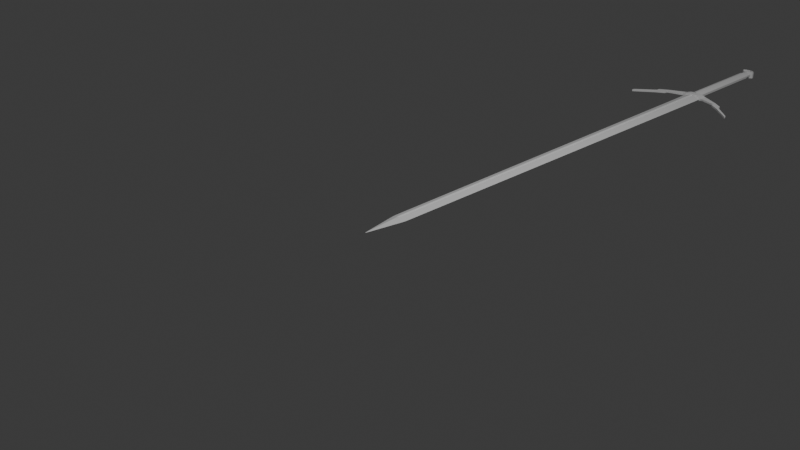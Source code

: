 # Source: Sword_Project5.blend  (saved by Blender 4.0.36; exported with 4.5.12 LTS)
import bpy
from mathutils import Matrix  # noqa: F401  (used for matrix-valued properties, if any)

bpy.ops.wm.read_factory_settings(use_empty=True)
scene = bpy.context.scene
scene.name = 'Scene'

# ---- collections
col_collection = bpy.data.collections.new('Collection'); scene.collection.children.link(col_collection)

# ---- world
world_world = bpy.data.worlds.new('World'); scene.world = world_world
world_world.use_nodes = True; world_world.node_tree.nodes.clear()
_N = world_world.node_tree.nodes; _L = world_world.node_tree.links
n0 = _N.new('ShaderNodeOutputWorld'); n0.name = 'World Output'; n0.location = (300, 300)
n1 = _N.new('ShaderNodeBackground'); n1.name = 'Background'; n1.location = (10, 300)
n1.inputs[0].default_value = (0.05088, 0.05088, 0.05088, 1.0)
_L.new(n1.outputs[0], n0.inputs[0])
n0.is_active_output = True
world_world.color = (0.05088, 0.05088, 0.05088)
world_world.use_sun_shadow = False
world_world.sun_shadow_jitter_overblur = 0.0

# ---- cameras
cam_camera = bpy.data.cameras.new('Camera')
cam_camera.clip_end = 100.0
cam_camera.ortho_scale = 7.314

# ---- lights
light_light = bpy.data.lights.new('Light', 'POINT')
light_light.transmission_factor = 0.0
light_light.use_soft_falloff = False
light_light.energy = 1000.0
light_light.shadow_soft_size = 0.1
light_light.shadow_maximum_resolution = 0.006
light_light.use_absolute_resolution = True

# ---- meshes
me_cube_008 = bpy.data.meshes.new('Cube.008')
me_cube_008.from_pydata([(0.0, -0.5, 0.0), (-0.09, 0.5, 0.0), (0.09, 0.5, 0.0), (-0.09, 0.0, 0.0), (0.0, 0.5, -0.01154), (0.09, 0.0, 0.0), (0.0, 0.5, 0.01154), (-1.341e-09, 0.0, -0.01155), (1.341e-09, 0.0, 0.01155), (-0.01607, 0.5, -0.02464), (0.01607, 0.5, -0.02464), (0.01607, 0.5, 0.02464), (-0.01607, 0.5, 0.02464), (0.01599, 0.0, 0.02467), (-0.01599, 0.0, 0.02467), (0.0, -0.07842, 0.02529), (-0.01599, 0.0, -0.02467), (0.01599, 0.0, -0.02467), (0.0, -0.07842, -0.02529), (-0.01607, 5.3, -0.02464), (0.0, 5.3, -0.01154), (0.0, 5.3, 0.01154), (0.01607, 5.3, 0.02464), (-0.01607, 5.3, 0.02464), (0.01607, 5.3, -0.02464), (-0.09, 5.3, 0.0), (0.09, 5.3, 0.0)], [], [(2, 11, 13, 5), (1, 12, 23, 25), (3, 16, 18, 0), (15, 14, 3, 0), (11, 2, 26, 22), (10, 4, 20, 24), (18, 17, 5, 0), (6, 11, 22, 21), (1, 9, 16, 3), (12, 1, 3, 14), (10, 2, 5, 17), (5, 13, 15, 0), (13, 8, 14, 15), (16, 7, 17, 18), (6, 8, 13, 11), (4, 7, 16, 9), (4, 9, 19, 20), (12, 6, 21, 23), (9, 1, 25, 19), (2, 10, 24, 26), (10, 17, 7, 4), (12, 14, 8, 6)])
_uv = me_cube_008.uv_layers.new(name='UVMap')
_uv.uv.foreach_set('vector', [0.625, 0.5, 0.7277, 0.5, 0.7278, 0.625, 0.625, 0.625, 0.875, 0.5, 0.7723, 0.5, 0.7723, 0.5, 0.875, 0.5, 0.125, 0.625, 0.2278, 0.625, 0.2304, 0.6446, 0.125, 0.75, 0.75, 0.6446, 0.7722, 0.625, 0.875, 0.625, 0.75, 0.75, 0.7277, 0.5, 0.625, 0.5, 0.625, 0.5, 0.7277, 0.5, 0.2723, 0.5, 0.25, 0.5, 0.25, 0.5, 0.2723, 0.5, 0.25, 0.6446, 0.2722, 0.625, 0.375, 0.625, 0.25, 0.75, 0.75, 0.5, 0.7277, 0.5, 0.7277, 0.5, 0.75, 0.5, 0.125, 0.5, 0.2277, 0.5, 0.2278, 0.625, 0.125, 0.625, 0.7723, 0.5, 0.875, 0.5, 0.875, 0.625, 0.7722, 0.625, 0.2723, 0.5, 0.375, 0.5, 0.375, 0.625, 0.2722, 0.625, 0.625, 0.625, 0.7278, 0.625, 0.7304, 0.6446, 0.625, 0.75, 0.75, 0.6361, 0.7611, 0.6306, 0.7722, 0.625, 0.75, 0.6446, 0.2278, 0.625, 0.2333, 0.6306, 0.2389, 0.6361, 0.2304, 0.6446, 0.75, 0.5, 0.75, 0.625, 0.7278, 0.625, 0.7277, 0.5, 0.25, 0.5, 0.25, 0.625, 0.2278, 0.625, 0.2277, 0.5, 0.25, 0.5, 0.2277, 0.5, 0.2277, 0.5, 0.25, 0.5, 0.7723, 0.5, 0.75, 0.5, 0.75, 0.5, 0.7723, 0.5, 0.2277, 0.5, 0.125, 0.5, 0.125, 0.5, 0.2277, 0.5, 0.375, 0.5, 0.2723, 0.5, 0.2723, 0.5, 0.375, 0.5, 0.2723, 0.5, 0.2722, 0.625, 0.25, 0.625, 0.25, 0.5, 0.7723, 0.5, 0.7722, 0.625, 0.75, 0.625, 0.75, 0.5])
me_cube_008.update()
me_cylinder = bpy.data.meshes.new('Cylinder')
me_cylinder.from_pydata([(-2.235e-09, 0.03835, 0.03607), (-2.235e-09, -0.03835, 0.03607), (-2.235e-09, 0.03835, -0.03607), (-2.235e-09, -0.03835, -0.03607), (-0.07123, 0.03835, -0.02918), (-0.07123, -0.03835, -0.02918), (-0.1152, 0.03835, -0.01115), (-0.1152, -0.03835, -0.01115), (-0.1152, 0.03835, 0.01115), (-0.1152, -0.03835, 0.01115), (-0.07123, 0.03835, 0.02918), (-0.07123, -0.03835, 0.02918), (-0.2855, -0.08511, -0.01115), (-0.2848, -0.04471, -0.01115), (-0.2848, -0.04471, 0.01115), (-0.2855, -0.08511, 0.01115), (-0.3798, -0.1349, -0.01115), (-0.3798, -0.1054, -0.01115), (-0.3798, -0.1054, 0.01115), (-0.3798, -0.1349, 0.01115), (-0.2855, -0.09698, -0.01115), (-0.2855, -0.09698, 0.01115), (-0.3798, -0.1389, -0.01115), (-0.3798, -0.1389, 0.01115), (-0.2855, -0.1144, -0.01115), (-0.2855, -0.1144, 0.01115), (-0.3798, -0.1747, -0.01115), (-0.3798, -0.1747, 0.01115), (-0.57, -0.3016, -0.01115), (-0.57, -0.3016, 0.01115), (-0.571, -0.3264, -0.01115), (-0.571, -0.3264, 0.01115)], [], [(2, 3, 5, 4), (4, 5, 7, 6), (6, 7, 12, 13), (8, 9, 11, 10), (10, 11, 1, 0), (12, 15, 21, 20), (9, 8, 14, 15), (8, 6, 13, 14), (7, 9, 15, 12), (17, 16, 19, 18), (13, 12, 16, 17), (15, 14, 18, 19), (14, 13, 17, 18), (21, 23, 27, 25), (16, 12, 20, 22), (15, 19, 23, 21), (19, 16, 22, 23), (24, 25, 27, 26), (20, 21, 25, 24), (22, 20, 24, 26), (22, 26, 30, 28), (29, 28, 30, 31), (26, 27, 31, 30), (23, 22, 28, 29), (27, 23, 29, 31), (3, 1, 11, 5), (5, 11, 9, 7), (4, 10, 0, 2), (6, 8, 10, 4)])
_k = {(2, 4): 1.0, (3, 5): 1.0, (4, 6): 1.0, (5, 7): 1.0, (6, 7): 1.0, (6, 8): 1.0, (7, 9): 1.0, (8, 9): 1.0, (8, 10): 1.0, (9, 11): 1.0, (0, 10): 1.0, (1, 11): 1.0, (12, 13): 1.0, (13, 14): 1.0, (12, 15): 1.0, (14, 15): 1.0, (7, 12): 1.0, (6, 13): 1.0, (8, 14): 1.0, (9, 15): 1.0, (16, 17): 1.0, (17, 18): 1.0, (16, 19): 1.0, (18, 19): 1.0, (15, 19): 1.0, (12, 16): 1.0, (13, 17): 1.0, (14, 18): 1.0, (20, 21): 1.0, (22, 23): 1.0, (21, 23): 1.0, (20, 22): 1.0, (15, 21): 1.0, (12, 20): 1.0, (16, 22): 1.0, (19, 23): 1.0, (24, 25): 1.0, (26, 27): 1.0, (25, 27): 1.0, (24, 26): 1.0, (23, 27): 1.0, (21, 25): 1.0, (20, 24): 1.0, (22, 26): 1.0, (28, 29): 1.0, (30, 31): 1.0, (29, 31): 1.0, (28, 30): 1.0, (26, 30): 1.0, (22, 28): 1.0, (27, 31): 1.0, (23, 29): 1.0}
me_cylinder.attributes.new('crease_edge', 'FLOAT', 'EDGE').data.foreach_set('value', [_k.get((min(e.vertices), max(e.vertices)), 0.0) for e in me_cylinder.edges])
_uv = me_cylinder.uv_layers.new(name='UVMap')
_uv.uv.foreach_set('vector', [0.5, 0.0, 0.5, 1.0, 0.4, 1.0, 0.4, 0.0, 0.4, 0.0, 0.4, 1.0, 0.3, 1.0, 0.3, 0.0, 0.3, 0.0, 0.3, 1.0, 0.3, 1.0, 0.3, 0.0, 0.2, 0.0, 0.2, 1.0, 0.1, 1.0, 0.1, 0.0, 0.1, 0.0, 0.1, 1.0, -7.451e-08, 1.0, -7.451e-08, 0.0, 0.0, 0.0, 0.0, 0.0, 0.0, 0.0, 0.0, 0.0, 0.2, 1.0, 0.2, 0.0, 0.2, 0.0, 0.2, 1.0, 0.0, 0.0, 0.0, 0.0, 0.0, 0.0, 0.0, 0.0, 0.0, 0.0, 0.0, 0.0, 0.0, 0.0, 0.0, 0.0, 0.3, 0.0, 0.3, 1.0, 0.2, 1.0, 0.2, 0.0, 0.3, 0.0, 0.3, 1.0, 0.3, 1.0, 0.3, 0.0, 0.2, 1.0, 0.2, 0.0, 0.2, 0.0, 0.2, 1.0, 0.0, 0.0, 0.0, 0.0, 0.0, 0.0, 0.0, 0.0, 0.2, 1.0, 0.2, 1.0, 0.2, 1.0, 0.2, 1.0, 0.3, 1.0, 0.3, 1.0, 0.3, 1.0, 0.3, 1.0, 0.2, 1.0, 0.2, 1.0, 0.2, 1.0, 0.2, 1.0, 0.2, 1.0, 0.3, 1.0, 0.3, 1.0, 0.2, 1.0, 0.0, 0.0, 0.0, 0.0, 0.0, 0.0, 0.0, 0.0, 0.0, 0.0, 0.0, 0.0, 0.0, 0.0, 0.0, 0.0, 0.3, 1.0, 0.3, 1.0, 0.3, 1.0, 0.3, 1.0, 0.3, 1.0, 0.3, 1.0, 0.3, 1.0, 0.3, 1.0, 0.2, 1.0, 0.3, 1.0, 0.3, 1.0, 0.2, 1.0, 0.0, 0.0, 0.0, 0.0, 0.0, 0.0, 0.0, 0.0, 0.2, 1.0, 0.3, 1.0, 0.3, 1.0, 0.2, 1.0, 0.2, 1.0, 0.2, 1.0, 0.2, 1.0, 0.2, 1.0, 0.5, 1.0, -7.451e-08, 1.0, 0.1, 1.0, 0.4, 1.0, 0.4, 1.0, 0.1, 1.0, 0.2, 1.0, 0.0, 0.0, 0.4, 0.0, 0.1, 0.0, -7.451e-08, 0.0, 0.5, 0.0, 0.0, 0.0, 0.0, 0.0, 0.1, 0.0, 0.4, 0.0])
me_cylinder.update()
me_cylinder_001 = bpy.data.meshes.new('Cylinder.001')
me_cylinder_001.from_pydata([(0.0, 6.462, 0.047), (0.0, 5.306, 0.047), (0.03762, 6.462, 0.03802), (0.03762, 5.306, 0.03802), (0.06087, 6.462, 0.01452), (0.06087, 5.306, 0.01452), (0.06087, 6.462, -0.01452), (0.06087, 5.306, -0.01452), (0.03762, 6.462, -0.03802), (0.03762, 5.306, -0.03802), (0.0, 6.462, -0.047), (0.0, 5.306, -0.047), (-0.03762, 6.462, -0.03802), (-0.03762, 5.306, -0.03802), (-0.06087, 6.462, -0.01452), (-0.06087, 5.306, -0.01452), (-0.06087, 6.462, 0.01452), (-0.06087, 5.306, 0.01452), (-0.03762, 6.462, 0.03802), (-0.03762, 5.306, 0.03802)], [], [(0, 1, 3, 2), (2, 3, 5, 4), (4, 5, 7, 6), (6, 7, 9, 8), (8, 9, 11, 10), (10, 11, 13, 12), (12, 13, 15, 14), (14, 15, 17, 16), (16, 17, 19, 18), (18, 19, 1, 0)])
_uv = me_cylinder_001.uv_layers.new(name='UVMap')
_uv.uv.foreach_set('vector', [1.0, 0.0, 1.0, 1.0, 0.9, 1.0, 0.9, 0.0, 0.9, 0.0, 0.9, 1.0, 0.8, 1.0, 0.8, 0.0, 0.8, 0.0, 0.8, 1.0, 0.7, 1.0, 0.7, 0.0, 0.7, 0.0, 0.7, 1.0, 0.6, 1.0, 0.6, 0.0, 0.6, 0.0, 0.6, 1.0, 0.5, 1.0, 0.5, 0.0, 0.5, 0.0, 0.5, 1.0, 0.4, 1.0, 0.4, 0.0, 0.4, 0.0, 0.4, 1.0, 0.3, 1.0, 0.3, 0.0, 0.3, 0.0, 0.3, 1.0, 0.2, 1.0, 0.2, 0.0, 0.2, 0.0, 0.2, 1.0, 0.1, 1.0, 0.1, 0.0, 0.1, 0.0, 0.1, 1.0, -7.451e-08, 1.0, -7.451e-08, 0.0])
me_cylinder_001.update()
me_cylinder_002 = bpy.data.meshes.new('Cylinder.002')
me_cylinder_002.from_pydata([(0.0, 6.561, 0.03876), (0.0, 6.454, 0.03876), (0.03257, 6.561, 0.03136), (0.03257, 6.454, 0.03136), (0.05269, 6.561, 0.01198), (0.05269, 6.454, 0.01198), (0.05269, 6.561, -0.01198), (0.05269, 6.454, -0.01198), (0.03257, 6.561, -0.03136), (0.03257, 6.454, -0.03136), (0.0, 6.561, -0.03876), (0.0, 6.454, -0.03876), (-0.03257, 6.561, -0.03136), (-0.03257, 6.454, -0.03136), (-0.05269, 6.561, -0.01198), (-0.05269, 6.454, -0.01198), (-0.05269, 6.561, 0.01198), (-0.05269, 6.454, 0.01198), (-0.03257, 6.561, 0.03136), (-0.03257, 6.454, 0.03136)], [], [(0, 1, 3, 2), (2, 3, 5, 4), (4, 5, 7, 6), (6, 7, 9, 8), (8, 9, 11, 10), (10, 11, 13, 12), (12, 13, 15, 14), (14, 15, 17, 16), (16, 17, 19, 18), (18, 19, 1, 0)])
_uv = me_cylinder_002.uv_layers.new(name='UVMap')
_uv.uv.foreach_set('vector', [1.0, 0.0, 1.0, 1.0, 0.9, 1.0, 0.9, 0.0, 0.9, 0.0, 0.9, 1.0, 0.8, 1.0, 0.8, 0.0, 0.8, 0.0, 0.8, 1.0, 0.7, 1.0, 0.7, 0.0, 0.7, 0.0, 0.7, 1.0, 0.6, 1.0, 0.6, 0.0, 0.6, 0.0, 0.6, 1.0, 0.5, 1.0, 0.5, 0.0, 0.5, 0.0, 0.5, 1.0, 0.4, 1.0, 0.4, 0.0, 0.4, 0.0, 0.4, 1.0, 0.3, 1.0, 0.3, 0.0, 0.3, 0.0, 0.3, 1.0, 0.2, 1.0, 0.2, 0.0, 0.2, 0.0, 0.2, 1.0, 0.1, 1.0, 0.1, 0.0, 0.1, 0.0, 0.1, 1.0, -7.451e-08, 1.0, -7.451e-08, 0.0])
me_cylinder_002.update()
me_cylinder_004 = bpy.data.meshes.new('Cylinder.004')
me_cylinder_004.from_pydata([(0.0, 6.639, -0.04335), (0.0, 6.639, 0.04335), (0.04713, 6.632, -0.04335), (0.04713, 6.632, 0.04335), (0.07625, 6.612, -0.04335), (0.07625, 6.612, 0.04335), (0.07625, 6.587, -0.04335), (0.07625, 6.587, 0.04335), (0.04713, 6.567, -0.04335), (0.04713, 6.567, 0.04335), (0.0, 6.559, -0.04335), (0.0, 6.559, 0.04335), (-0.04713, 6.567, -0.04335), (-0.04713, 6.567, 0.04335), (-0.07625, 6.587, -0.04335), (-0.07625, 6.587, 0.04335), (-0.07625, 6.612, -0.04335), (-0.07625, 6.612, 0.04335), (-0.04713, 6.632, -0.04335), (-0.04713, 6.632, 0.04335)], [], [(0, 1, 3, 2), (2, 3, 5, 4), (4, 5, 7, 6), (6, 7, 9, 8), (8, 9, 11, 10), (10, 11, 13, 12), (12, 13, 15, 14), (14, 15, 17, 16), (16, 17, 19, 18), (18, 19, 1, 0)])
_uv = me_cylinder_004.uv_layers.new(name='UVMap')
_uv.uv.foreach_set('vector', [1.0, 0.0, 1.0, 1.0, 0.9, 1.0, 0.9, 0.0, 0.9, 0.0, 0.9, 1.0, 0.8, 1.0, 0.8, 0.0, 0.8, 0.0, 0.8, 1.0, 0.7, 1.0, 0.7, 0.0, 0.7, 0.0, 0.7, 1.0, 0.6, 1.0, 0.6, 0.0, 0.6, 0.0, 0.6, 1.0, 0.5, 1.0, 0.5, 0.0, 0.5, 0.0, 0.5, 1.0, 0.4, 1.0, 0.4, 0.0, 0.4, 0.0, 0.4, 1.0, 0.3, 1.0, 0.3, 0.0, 0.3, 0.0, 0.3, 1.0, 0.2, 1.0, 0.2, 0.0, 0.2, 0.0, 0.2, 1.0, 0.1, 1.0, 0.1, 0.0, 0.1, 0.0, 0.1, 1.0, -7.451e-08, 1.0, -7.451e-08, 0.0])
me_cylinder_004.update()

# ---- objects
ob_light = bpy.data.objects.new('Light', light_light)
ob_camera = bpy.data.objects.new('Camera', cam_camera)
ob_cube = bpy.data.objects.new('Cube', me_cube_008)
ob_guard = bpy.data.objects.new('Guard', me_cylinder)
ob_cylinder_001 = bpy.data.objects.new('Cylinder.001', me_cylinder_001)
ob_cylinder_002 = bpy.data.objects.new('Cylinder.002', me_cylinder_002)
ob_cylinder_003 = bpy.data.objects.new('Cylinder.003', me_cylinder_004)

# ---- transforms, parenting, visibility, modifiers, constraints
ob_light.location = (4.076, 1.005, 5.904)
ob_light.rotation_euler = (0.6503, 0.05522, 1.866)
ob_light.lock_rotations_4d = False
ob_light.empty_display_type = 'ARROWS'
ob_light.color = (0.0, 0.0, 0.0, 0.0)
ob_light.lineart.crease_threshold = 0.0
ob_camera.location = (7.359, -6.926, 4.958)
ob_camera.rotation_euler = (1.109, 0.0, 0.8149)
ob_camera.lock_rotations_4d = False
ob_camera.empty_display_type = 'ARROWS'
ob_camera.color = (0.0, 0.0, 0.0, 0.0)
ob_camera.display_type = 'WIRE'
ob_camera.lineart.crease_threshold = 0.0
ob_cube.location = (0.0, 0.0, 0.0)
_m = ob_cube.modifiers.new('Subdivision', 'SUBSURF')
_m.subdivision_type = 'SIMPLE'
_m.levels = 3
_m.render_levels = 3
_m = ob_cube.modifiers.new('Subdivision.001', 'SUBSURF')
_m.render_levels = 1
_m = ob_cube.modifiers.new('SimpleDeform', 'SIMPLE_DEFORM')
_m.deform_method = 'TAPER'
_m.deform_axis = 'Y'
_m.factor = 0.35
_m.angle = 0.35
ob_guard.location = (2.235e-09, 5.287, -1.863e-10)
ob_guard.scale = (1.219, 1.219, 1.219)
_m = ob_guard.modifiers.new('Mirror', 'MIRROR')
_m = ob_guard.modifiers.new('Subdivision', 'SUBSURF')
_m.levels = 3
_m.render_levels = 3
_m = ob_guard.modifiers.new('Subdivision.001', 'SUBSURF')
_m.use_creases = False
ob_cylinder_001.location = (0.0, 0.0, 0.0)
ob_cylinder_002.location = (0.0, 0.0, 0.0)
ob_cylinder_003.location = (0.0, 0.0, 0.0)

# ---- collection membership
col_collection.objects.link(ob_light)
col_collection.objects.link(ob_camera)
col_collection.objects.link(ob_cube)
col_collection.objects.link(ob_guard)
col_collection.objects.link(ob_cylinder_001)
col_collection.objects.link(ob_cylinder_002)
col_collection.objects.link(ob_cylinder_003)

# ---- scene / render settings (as saved in the file)
scene.camera = ob_camera
scene.frame_start = 1; scene.frame_end = 250; scene.frame_set(1)
scene.render.engine = 'BLENDER_EEVEE_NEXT'
scene.cycles.sampling_pattern = 'TABULATED_SOBOL'
bpy.context.view_layer.update()
